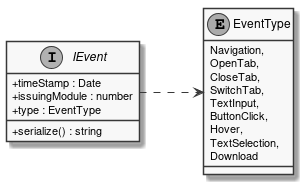

The diagram above was rendered by PlantUML. Its source (embedded in the PNG):
@startuml
skinparam linetype ortho
skinparam monochrome true
skinparam classAttributeIconSize 0

interface IEvent {
    + timeStamp : Date
    + issuingModule : number
    + type : EventType
    + serialize() : string
}
IEvent .RIGHT.> EventType : uses

enum EventType {
    Navigation,
    OpenTab,
    CloseTab,
    SwitchTab,
    TextInput,
    ButtonClick,
    Hover,
    TextSelection,
    Download
}
@enduml